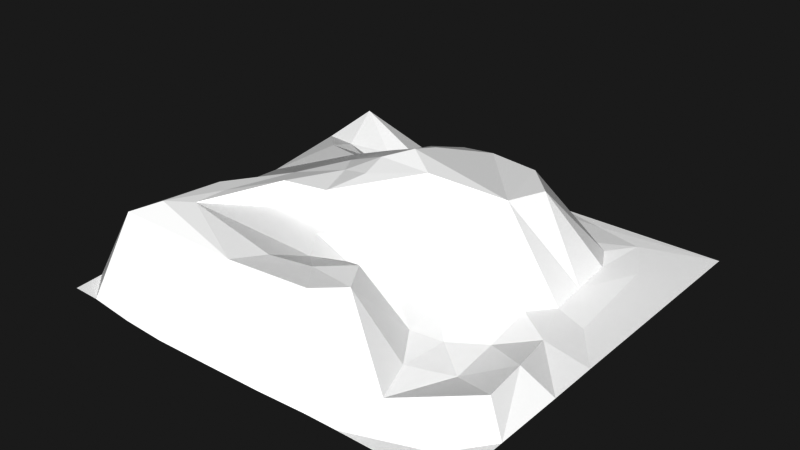 # Source: racingcollision.blend  (saved by Blender 4.0.36; exported with 4.5.12 LTS)
import bpy
from mathutils import Matrix  # noqa: F401  (used for matrix-valued properties, if any)

bpy.ops.wm.read_factory_settings(use_empty=True)
scene = bpy.context.scene
scene.name = 'Scene'

# ---- collections
col_collection = bpy.data.collections.new('Collection'); scene.collection.children.link(col_collection)

# ---- materials (node trees are filled in below, after node groups)
mat_grass_001 = bpy.data.materials.new('grass.001')
mat_grass_001.diffuse_color = (0.4534, 0.5137, 0.02241, 1.0)
mat_grass_001.roughness = 1.0
mat_road_001 = bpy.data.materials.new('road.001')
mat_road_001.diffuse_color = (0.116, 0.116, 0.116, 1.0)
mat_road_001.roughness = 1.0
mat_hill_001 = bpy.data.materials.new('hill.001')
mat_hill_001.diffuse_color = (0.3485, 0.1643, 0.04794, 1.0)
mat_hill_001.roughness = 1.0

# ---- material node trees
mat_grass_001.use_nodes = True; mat_grass_001.node_tree.nodes.clear()
_N = mat_grass_001.node_tree.nodes; _L = mat_grass_001.node_tree.links
n0 = _N.new('ShaderNodeBsdfPrincipled'); n0.name = 'Principled BSDF'; n0.location = (10, 300)
n0.inputs[3].default_value = 1.45
n1 = _N.new('ShaderNodeOutputMaterial'); n1.name = 'Material Output'; n1.location = (300, 300)
_L.new(n0.outputs[0], n1.inputs[0])
n1.is_active_output = True
mat_road_001.use_nodes = True; mat_road_001.node_tree.nodes.clear()
_N = mat_road_001.node_tree.nodes; _L = mat_road_001.node_tree.links
n0 = _N.new('ShaderNodeBsdfPrincipled'); n0.name = 'Principled BSDF'; n0.location = (10, 300)
n0.inputs[3].default_value = 1.45
n1 = _N.new('ShaderNodeOutputMaterial'); n1.name = 'Material Output'; n1.location = (300, 300)
_L.new(n0.outputs[0], n1.inputs[0])
n1.is_active_output = True
mat_hill_001.use_nodes = True; mat_hill_001.node_tree.nodes.clear()
_N = mat_hill_001.node_tree.nodes; _L = mat_hill_001.node_tree.links
n0 = _N.new('ShaderNodeBsdfPrincipled'); n0.name = 'Principled BSDF'; n0.location = (10, 300)
n0.inputs[3].default_value = 1.45
n1 = _N.new('ShaderNodeOutputMaterial'); n1.name = 'Material Output'; n1.location = (300, 300)
_L.new(n0.outputs[0], n1.inputs[0])
n1.is_active_output = True

# ---- world
world_world = bpy.data.worlds.new('World'); scene.world = world_world
world_world.use_nodes = True; world_world.node_tree.nodes.clear()
_N = world_world.node_tree.nodes; _L = world_world.node_tree.links
n0 = _N.new('ShaderNodeOutputWorld'); n0.name = 'World Output'; n0.location = (300, 300)
n1 = _N.new('ShaderNodeBackground'); n1.name = 'Background'; n1.location = (10, 300)
n1.inputs[0].default_value = (0.05088, 0.05088, 0.05088, 1.0)
_L.new(n1.outputs[0], n0.inputs[0])
n0.is_active_output = True
world_world.color = (1.0, 1.0, 1.0)
world_world.use_sun_shadow = False
world_world.sun_shadow_jitter_overblur = 0.0

# ---- meshes
me_plane_002 = bpy.data.meshes.new('Plane.002')
me_plane_002.from_pydata([(-1.009, -0.9889, -9.686e-08), (-1.01, -0.08418, 1.788e-07), (0.1259, -1.014, -5.215e-08), (-0.04004, 1.001, 0.0), (-1.039, -0.4167, -0.02676), (0.5091, -1.0, -4.785e-08), (-0.4163, -1.026, 2.98e-08), (-0.0733, -0.5069, 0.2815), (-0.5449, 0.5095, 0.1746), (1.0, -1.0, -1.911e-07), (-0.7507, 1.001, -1.421e-14), (-1.021, 0.1933, 8.941e-08), (-0.2067, -1.022, -5.96e-08), (0.002045, 0.7442, 0.04459), (-0.05264, -0.2072, 0.2521), (-1.019, -0.1937, 8.941e-08), (-0.09451, 0.1802, 0.5143), (0.6824, 0.1644, 0.01863), (0.1826, -0.4995, 0.3286), (0.6687, -0.5053, 0.03065), (-0.7465, -0.6859, 0.3843), (-0.7161, -0.398, 0.3792), (-0.4224, 0.7387, 0.1023), (-0.5106, 0.2462, 0.3489), (0.5035, 0.7522, 0.02394), (0.6611, 0.3636, 0.01734), (-0.2293, 0.2035, 0.4627), (0.1758, -0.7775, 0.3487), (0.1509, -0.2612, 0.1481), (-0.2472, -0.2216, 0.415), (-1.023, -0.8461, 2.98e-08), (-0.019, 0.8734, 0.02269), (0.3602, -1.002, 0.0), (-1.025, 0.4431, 1.49e-07), (-0.6307, -1.016, -4.47e-08), (-0.07712, 0.303, 0.4856), (-0.3072, -0.03822, 0.4287), (0.6156, 0.01427, 0.04841), (0.5234, -0.121, 0.07093), (0.5044, -0.622, 0.07379), (-0.6178, 0.417, 0.2618), (-0.8989, 0.5032, 0.257), (-0.3856, 0.605, 0.09427), (0.4117, 0.9345, 0.004131), (-1.037, -0.6953, 2.98e-08), (1.001, -0.3494, 9.499e-08), (-1.006, 0.823, -8.941e-08), (-0.869, -0.9915, -4.47e-08), (-0.1775, -0.05021, 0.4539), (0.8316, 0.1179, 0.002059), (0.5048, -0.3757, 0.05097), (0.387, -0.4424, 0.09048), (-0.4674, -0.2528, 0.4065), (-0.7443, 0.4804, 0.2629), (0.576, 0.7123, 0.02158), (0.4343, 0.4087, 0.388), (0.3966, 0.1826, 0.416), (0.1439, 0.9121, 0.01949), (0.281, 0.5617, 0.3884), (0.1559, 0.7617, 0.03874), (0.3096, 0.765, 0.03144), (-0.2271, 0.4614, 0.3991), (-0.9092, 0.1211, 0.2011), (-0.8818, 0.7769, 0.3154), (-0.8454, -0.7943, 0.3436), (0.5749, -0.8184, 0.06588), (0.8565, -0.872, -0.001475), (0.2273, -0.4127, 0.1257), (0.3508, -0.22, 0.09361), (0.8431, -0.3531, 0.07888), (-0.387, -0.2882, 0.3119), (0.6572, 0.8722, 0.00516), (0.6395, 0.592, 0.01353), (-0.1823, -0.3536, 0.2857), (0.6416, -0.2496, 0.03098), (-0.009136, -0.3605, 0.2182), (0.07078, 0.06599, 0.4859), (0.06294, -0.6319, 0.3365), (-0.514, -0.1405, 0.3922), (-0.8741, -0.1554, 0.2316), (-0.2174, -0.8054, 0.3427), (-0.6307, -0.6078, 0.3841), (-0.6282, 0.6262, 0.1987), (-0.202, 0.08354, 0.4793), (-0.3668, 0.06469, 0.4236), (-0.4325, 0.3331, 0.342), (0.05214, 0.5608, 0.4074), (0.7785, 0.6475, 0.003446), (-0.7536, 0.3639, 0.2923), (-0.134, -0.6709, 0.3361), (-0.6222, -0.4541, 0.3864), (0.8779, -0.5902, 0.09212), (0.2708, -0.645, 0.3283), (0.7751, -0.08934, 0.02891), (1.0, -0.1061, -1.912e-07), (1.0, -0.6867, 9.546e-08), (-1.001, 1.001, -1.49e-07), (0.1752, 1.0, -4.785e-08), (-0.4425, 0.9999, -4.75e-08), (-0.876, 1.001, -4.778e-08), (1.0, 1.0, -0.001462), (-0.09005, 0.5316, 0.407), (1.0, 0.5332, -0.0007313)], [], [(94, 49, 93), (38, 56, 68), (39, 51, 92), (77, 7, 89), (22, 98, 63), (40, 53, 88), (35, 86, 101), (55, 58, 56), (86, 60, 59), (58, 24, 60), (85, 61, 42), (76, 16, 83), (88, 41, 62), (89, 7, 81), (79, 78, 62), (92, 18, 77), (67, 28, 75), (50, 68, 51), (93, 37, 74), (29, 48, 36), (101, 13, 42), (87, 71, 72), (54, 71, 24), (55, 72, 54), (25, 72, 55), (71, 43, 24), (61, 101, 42), (8, 22, 82), (70, 14, 29), (81, 70, 52), (52, 29, 36), (91, 69, 19), (95, 69, 91), (19, 50, 39), (38, 37, 56), (50, 74, 38), (51, 28, 67), (51, 67, 18), (18, 75, 7), (2, 32, 27), (27, 77, 80), (9, 95, 66), (5, 66, 65), (90, 52, 78), (64, 15, 4), (21, 79, 64), (79, 1, 15), (47, 80, 64), (6, 80, 34), (64, 44, 30), (47, 30, 0), (64, 4, 44), (12, 27, 80), (80, 81, 20), (8, 82, 53), (63, 46, 33), (53, 63, 41), (46, 99, 96), (62, 23, 88), (78, 23, 62), (78, 84, 23), (1, 62, 11), (11, 62, 33), (83, 16, 26), (48, 76, 83), (84, 26, 23), (36, 83, 84), (85, 8, 40), (23, 85, 40), (86, 59, 13), (31, 97, 3), (13, 57, 31), (56, 86, 35), (56, 35, 16), (49, 25, 17), (37, 17, 56), (25, 55, 56), (94, 87, 49), (43, 97, 57), (60, 43, 57), (23, 40, 88), (20, 90, 21), (20, 81, 90), (91, 19, 65), (66, 95, 91), (65, 92, 27), (28, 68, 76), (45, 93, 69), (22, 3, 98), (87, 100, 71), (78, 36, 84), (40, 8, 53), (17, 25, 56), (86, 58, 60), (58, 54, 24), (84, 83, 26), (88, 53, 41), (63, 10, 99), (64, 20, 21), (79, 21, 78), (93, 17, 37), (73, 75, 14), (101, 86, 13), (54, 72, 71), (25, 87, 72), (43, 71, 100), (70, 73, 14), (7, 73, 70), (7, 75, 73), (52, 70, 29), (81, 7, 70), (95, 45, 69), (19, 74, 50), (19, 69, 74), (38, 74, 37), (69, 93, 74), (51, 68, 28), (39, 50, 51), (75, 28, 14), (18, 67, 75), (14, 28, 76), (27, 32, 65), (32, 5, 65), (77, 18, 7), (27, 92, 77), (5, 9, 66), (65, 19, 39), (90, 78, 21), (90, 81, 52), (64, 79, 15), (1, 79, 62), (64, 80, 20), (47, 34, 80), (47, 64, 30), (12, 2, 27), (6, 12, 80), (80, 89, 81), (82, 22, 63), (53, 82, 63), (41, 63, 33), (46, 63, 99), (62, 41, 33), (36, 48, 83), (85, 42, 8), (23, 26, 85), (55, 54, 58), (31, 57, 97), (13, 59, 57), (59, 60, 57), (76, 56, 16), (56, 58, 86), (49, 87, 25), (43, 100, 97), (60, 24, 43), (61, 35, 101), (26, 16, 35), (63, 98, 10), (80, 77, 89), (78, 52, 36), (66, 91, 65), (92, 51, 18), (65, 39, 92), (76, 68, 56), (50, 38, 68), (93, 49, 17), (45, 94, 93), (29, 76, 48), (29, 14, 76), (22, 31, 3), (22, 42, 31), (42, 13, 31), (26, 35, 85), (61, 85, 35), (8, 42, 22), (87, 94, 102, 100)])
me_plane_002.polygons.foreach_set('material_index', [0, 2, 2, 0, 2, 1, 0, 0, 2, 2, 2, 0, 0, 0, 0, 1, 1, 1, 1, 0, 2, 1, 1, 2, 2, 1, 2, 1, 2, 0, 0, 0, 0, 0, 2, 1, 1, 2, 1, 2, 1, 0, 0, 1, 2, 0, 2, 2, 2, 2, 0, 2, 2, 1, 1, 2, 0, 0, 0, 0, 0, 2, 2, 1, 0, 0, 1, 2, 1, 2, 0, 1, 0, 0, 1, 2, 2, 0, 0, 1, 1, 1, 1, 0, 0, 2, 2, 0, 0, 0, 1, 1, 2, 2, 2, 1, 0, 2, 0, 0, 1, 1, 2, 1, 1, 0, 0, 0, 1, 2, 0, 0, 0, 0, 1, 0, 1, 0, 1, 2, 2, 2, 0, 1, 1, 0, 0, 1, 0, 2, 2, 0, 2, 2, 2, 2, 1, 0, 0, 2, 2, 2, 0, 2, 1, 2, 0, 1, 1, 0, 0, 1, 0, 1, 0, 1, 2, 1, 1, 0, 2, 2, 2, 1, 1, 0, 0, 2, 0, 1, 1, 1, 0, 1, 0])
_uv = me_plane_002.uv_layers.new(name='UVMap')
_uv.uv.foreach_set('vector', [1.0, 0.447, 0.9375, 0.5402, 0.9048, 0.4375, 0.75, 0.4375, 0.6917, 0.5, 0.6875, 0.3891, 0.75, 0.1937, 0.6875, 0.2845, 0.6361, 0.1875, 0.5498, 0.1875, 0.475, 0.25, 0.4262, 0.1875, 0.2493, 0.8889, 0.2817, 1.0, 0.1273, 0.8912, 0.25, 0.6875, 0.1358, 0.75, 0.1835, 0.6856, 0.4786, 0.6875, 0.5, 0.75, 0.4375, 0.75, 0.6671, 0.6875, 0.5625, 0.75, 0.5625, 0.6875, 0.5366, 0.8125, 0.65, 0.875, 0.5625, 0.875, 0.6875, 0.8125, 0.75, 0.875, 0.65, 0.875, 0.3125, 0.6875, 0.375, 0.7456, 0.3125, 0.7888, 0.5058, 0.5463, 0.4725, 0.625, 0.4175, 0.5625, 0.1835, 0.6856, 0.0625, 0.75, 0.0628, 0.5615, 0.4262, 0.1875, 0.3546, 0.25, 0.2518, 0.193, 0.0625, 0.3924, 0.1853, 0.4405, 0.0628, 0.5615, 0.6361, 0.1875, 0.6124, 0.25, 0.5498, 0.1875, 0.625, 0.3125, 0.5733, 0.375, 0.5114, 0.3125, 0.75, 0.313, 0.6875, 0.3891, 0.6875, 0.2845, 0.9048, 0.4375, 0.8125, 0.5, 0.8125, 0.4375, 0.3434, 0.4094, 0.3853, 0.5, 0.3142, 0.5017, 0.4375, 0.8125, 0.5, 0.875, 0.3771, 0.8146, 0.8825, 0.8145, 0.8147, 0.8781, 0.8125, 0.8125, 0.75, 0.8125, 0.8147, 0.8781, 0.75, 0.875, 0.75, 0.75, 0.8125, 0.8125, 0.75, 0.8125, 0.875, 0.6657, 0.8125, 0.8125, 0.7845, 0.6938, 0.8147, 0.8781, 0.7242, 0.9375, 0.75, 0.875, 0.375, 0.7456, 0.4375, 0.8125, 0.3771, 0.8146, 0.25, 0.75, 0.2493, 0.8889, 0.1875, 0.8125, 0.3423, 0.3125, 0.4968, 0.375, 0.3434, 0.4094, 0.2518, 0.193, 0.3423, 0.3125, 0.25, 0.3372, 0.25, 0.3372, 0.3434, 0.4094, 0.3142, 0.5017, 0.9375, 0.2049, 0.875, 0.339, 0.8333, 0.25, 1.0, 0.1566, 0.9375, 0.3447, 0.9375, 0.2049, 0.8333, 0.25, 0.75, 0.313, 0.75, 0.1937, 0.75, 0.4375, 0.8125, 0.5, 0.6917, 0.5, 0.75, 0.313, 0.8125, 0.4375, 0.75, 0.4375, 0.6875, 0.2845, 0.5733, 0.375, 0.625, 0.3125, 0.6875, 0.2845, 0.625, 0.3125, 0.6124, 0.25, 0.6124, 0.25, 0.5114, 0.3125, 0.475, 0.25, 0.5612, 0.0, 0.6875, 0.0009072, 0.5799, 0.0625, 0.6033, 0.125, 0.5498, 0.1875, 0.387, 0.125, 1.0, 0.0, 1.0, 0.1566, 0.9283, 0.0625, 0.7546, 0.0, 0.9283, 0.0625, 0.8701, 0.1201, 0.1875, 0.2139, 0.25, 0.3372, 0.1853, 0.4405, 0.0625, 0.1513, 0.0, 0.3768, 0.0, 0.25, 0.125, 0.3933, 0.0625, 0.3924, 0.0625, 0.1513, 0.0625, 0.3924, 0.0, 0.4453, 0.0, 0.3768, 0.07065, 0.0, 0.3247, 0.0625, 0.08373, 0.0625, 0.2932, 0.0, 0.3247, 0.0625, 0.1875, 0.0, 0.08373, 0.0625, 0.0, 0.1273, 0.0, 0.0625, 0.07065, 0.0, 0.0, 0.0625, 0.0, 0.0, 0.0625, 0.1513, 0.0, 0.25, 0.0, 0.1273, 0.3955, 0.0, 0.5799, 0.0625, 0.3247, 0.0625, 0.387, 0.125, 0.2518, 0.193, 0.1288, 0.1441, 0.25, 0.75, 0.1875, 0.8125, 0.1358, 0.75, 0.0625, 0.8853, 0.0, 0.9091, 0.0, 0.721, 0.1358, 0.75, 0.0625, 0.8853, 0.0625, 0.75, 0.0, 0.9091, 0.0625, 1.0, 0.0, 1.0, 0.0628, 0.5615, 0.209, 0.6091, 0.1835, 0.6856, 0.1853, 0.4405, 0.209, 0.6091, 0.0628, 0.5615, 0.1853, 0.4405, 0.2966, 0.5582, 0.209, 0.6091, 0.0, 0.4453, 0.0628, 0.5615, 0.0, 0.5984, 0.0, 0.5984, 0.0628, 0.5615, 0.0, 0.721, 0.4175, 0.5625, 0.4725, 0.625, 0.3553, 0.625, 0.3853, 0.5, 0.5058, 0.5463, 0.4175, 0.5625, 0.2966, 0.5582, 0.3553, 0.625, 0.209, 0.6091, 0.3142, 0.5017, 0.4175, 0.5625, 0.2966, 0.5582, 0.3125, 0.6875, 0.25, 0.75, 0.25, 0.6875, 0.209, 0.6091, 0.3125, 0.6875, 0.25, 0.6875, 0.5366, 0.8125, 0.5625, 0.875, 0.5, 0.875, 0.4889, 0.9375, 0.5876, 1.0, 0.4802, 1.0, 0.5, 0.875, 0.5708, 0.9375, 0.4889, 0.9375, 0.5625, 0.6875, 0.5, 0.75, 0.4786, 0.6875, 0.5625, 0.625, 0.4786, 0.6875, 0.4725, 0.625, 0.9375, 0.5402, 0.875, 0.6657, 0.875, 0.5469, 0.8125, 0.5, 0.875, 0.5469, 0.7694, 0.5625, 0.875, 0.6657, 0.7845, 0.6938, 0.7759, 0.625, 1.0, 0.447, 0.8825, 0.8145, 0.9375, 0.5402, 0.7242, 0.9375, 0.5876, 1.0, 0.5708, 0.9375, 0.65, 0.875, 0.7242, 0.9375, 0.5708, 0.9375, 0.209, 0.6091, 0.25, 0.6875, 0.1835, 0.6856, 0.1288, 0.1441, 0.1875, 0.2139, 0.125, 0.3933, 0.1288, 0.1441, 0.2518, 0.193, 0.1875, 0.2139, 0.9375, 0.2049, 0.8333, 0.25, 0.8702, 0.1875, 0.9375, 0.125, 1.0, 0.1566, 0.9375, 0.2049, 0.8038, 0.1215, 0.6361, 0.1875, 0.6033, 0.125, 0.5733, 0.375, 0.6875, 0.3891, 0.625, 0.4678, 1.0, 0.3252, 0.9048, 0.4375, 0.9375, 0.3447, 0.32, 0.9375, 0.4802, 1.0, 0.2817, 1.0, 0.8825, 0.8145, 1.0, 1.0, 0.8147, 0.8781, 0.1853, 0.4405, 0.3142, 0.5017, 0.2966, 0.5582, 0.25, 0.6875, 0.25, 0.75, 0.1358, 0.75, 0.875, 0.5469, 0.875, 0.6657, 0.7759, 0.625, 0.5366, 0.8125, 0.625, 0.8125, 0.65, 0.875, 0.6875, 0.8125, 0.75, 0.8125, 0.75, 0.875, 0.2966, 0.5582, 0.4175, 0.5625, 0.3553, 0.625, 0.1835, 0.6856, 0.1358, 0.75, 0.0625, 0.75, 0.1273, 0.8912, 0.125, 1.0, 0.0625, 1.0, 0.0625, 0.1513, 0.1288, 0.1441, 0.125, 0.3933, 0.0625, 0.3924, 0.125, 0.3933, 0.1853, 0.4405, 0.9048, 0.4375, 0.875, 0.5469, 0.8125, 0.5, 0.4375, 0.3125, 0.5114, 0.3125, 0.4968, 0.375, 0.4375, 0.8125, 0.5366, 0.8125, 0.5, 0.875, 0.75, 0.8125, 0.8125, 0.8125, 0.8147, 0.8781, 0.875, 0.6657, 0.8825, 0.8145, 0.8125, 0.8125, 0.7242, 0.9375, 0.8147, 0.8781, 1.0, 1.0, 0.3423, 0.3125, 0.4375, 0.3125, 0.4968, 0.375, 0.475, 0.25, 0.4375, 0.3125, 0.3423, 0.3125, 0.475, 0.25, 0.5114, 0.3125, 0.4375, 0.3125, 0.25, 0.3372, 0.3423, 0.3125, 0.3434, 0.4094, 0.2518, 0.193, 0.3546, 0.25, 0.3423, 0.3125, 1.0, 0.1566, 1.0, 0.3252, 0.9375, 0.3447, 0.8333, 0.25, 0.8125, 0.3536, 0.75, 0.313, 0.8333, 0.25, 0.875, 0.339, 0.8125, 0.3536, 0.75, 0.4375, 0.8125, 0.4375, 0.8125, 0.5, 0.875, 0.339, 0.9048, 0.4375, 0.8125, 0.4375, 0.6875, 0.2845, 0.6875, 0.3891, 0.5733, 0.375, 0.75, 0.1937, 0.75, 0.313, 0.6875, 0.2845, 0.5114, 0.3125, 0.5733, 0.375, 0.4968, 0.375, 0.6124, 0.25, 0.625, 0.3125, 0.5114, 0.3125, 0.4968, 0.375, 0.5733, 0.375, 0.4715, 0.4375, 0.5799, 0.0625, 0.6875, 0.0009072, 0.8038, 0.1215, 0.6875, 0.0009072, 0.7546, 0.0, 0.8038, 0.1215, 0.5498, 0.1875, 0.6124, 0.25, 0.475, 0.25, 0.6033, 0.125, 0.6361, 0.1875, 0.5498, 0.1875, 0.7546, 0.0, 1.0, 0.0, 0.9283, 0.0625, 0.8702, 0.1875, 0.8333, 0.25, 0.75, 0.1937, 0.1875, 0.2139, 0.1853, 0.4405, 0.125, 0.3933, 0.1875, 0.2139, 0.2518, 0.193, 0.25, 0.3372, 0.0625, 0.1513, 0.0625, 0.3924, 0.0, 0.3768, 0.0, 0.4453, 0.0625, 0.3924, 0.0628, 0.5615, 0.08373, 0.0625, 0.3247, 0.0625, 0.1288, 0.1441, 0.07065, 0.0, 0.1875, 0.0, 0.3247, 0.0625, 0.07065, 0.0, 0.08373, 0.0625, 0.0, 0.0625, 0.3955, 0.0, 0.5612, 0.0, 0.5799, 0.0625, 0.2932, 0.0, 0.3955, 0.0, 0.3247, 0.0625, 0.387, 0.125, 0.4262, 0.1875, 0.2518, 0.193, 0.1875, 0.8125, 0.2493, 0.8889, 0.1273, 0.8912, 0.1358, 0.75, 0.1875, 0.8125, 0.1273, 0.8912, 0.0625, 0.75, 0.0625, 0.8853, 0.0, 0.721, 0.0, 0.9091, 0.0625, 0.8853, 0.0625, 1.0, 0.0628, 0.5615, 0.0625, 0.75, 0.0, 0.721, 0.3142, 0.5017, 0.3853, 0.5, 0.4175, 0.5625, 0.3125, 0.6875, 0.3125, 0.7888, 0.25, 0.75, 0.209, 0.6091, 0.3553, 0.625, 0.3125, 0.6875, 0.75, 0.75, 0.75, 0.8125, 0.6875, 0.8125, 0.4889, 0.9375, 0.5708, 0.9375, 0.5876, 1.0, 0.5, 0.875, 0.5625, 0.875, 0.5708, 0.9375, 0.5625, 0.875, 0.65, 0.875, 0.5708, 0.9375, 0.5795, 0.5625, 0.5625, 0.625, 0.4725, 0.625, 0.5625, 0.6875, 0.5625, 0.75, 0.5, 0.75, 0.9375, 0.5402, 0.8825, 0.8145, 0.875, 0.6657, 0.7242, 0.9375, 1.0, 1.0, 0.5876, 1.0, 0.65, 0.875, 0.75, 0.875, 0.7242, 0.9375, 0.375, 0.7456, 0.4786, 0.6875, 0.4375, 0.75, 0.3553, 0.625, 0.4725, 0.625, 0.4786, 0.6875, 0.1273, 0.8912, 0.2817, 1.0, 0.125, 1.0, 0.387, 0.125, 0.5498, 0.1875, 0.4262, 0.1875, 0.1853, 0.4405, 0.25, 0.3372, 0.3142, 0.5017, 0.9375, 0.125, 0.9375, 0.2049, 0.8702, 0.1875, 0.6361, 0.1875, 0.6875, 0.2845, 0.6124, 0.25, 0.8038, 0.1215, 0.75, 0.1937, 0.6361, 0.1875, 0.625, 0.4678, 0.6875, 0.3891, 0.6917, 0.5, 0.75, 0.313, 0.75, 0.4375, 0.6875, 0.3891, 0.9048, 0.4375, 0.9375, 0.5402, 0.875, 0.5469, 1.0, 0.3252, 1.0, 0.447, 0.9048, 0.4375, 0.3434, 0.4094, 0.4715, 0.4375, 0.3853, 0.5, 0.3434, 0.4094, 0.4968, 0.375, 0.4715, 0.4375, 0.32, 0.9375, 0.4889, 0.9375, 0.4802, 1.0, 0.3354, 0.875, 0.3771, 0.8146, 0.4889, 0.9375, 0.3771, 0.8146, 0.5, 0.875, 0.4889, 0.9375, 0.3553, 0.625, 0.4786, 0.6875, 0.3125, 0.6875, 0.375, 0.7456, 0.3125, 0.6875, 0.4786, 0.6875, 0.25, 0.75, 0.3125, 0.7888, 0.2493, 0.8889, 0.8825, 0.8145, 1.0, 0.447, 0.5, 0.2235, 0.0, 0.0])
me_plane_002.materials.append(mat_grass_001)
me_plane_002.materials.append(mat_road_001)
me_plane_002.materials.append(mat_hill_001)
me_plane_002.update()

# ---- objects
ob_plane = bpy.data.objects.new('Plane', me_plane_002)

# ---- transforms, parenting, visibility, modifiers, constraints
ob_plane.location = (-9.767, 2.21, -9.599)
ob_plane.scale = (58.66, 58.66, 58.66)

# ---- collection membership
col_collection.objects.link(ob_plane)

# ---- scene / render settings (as saved in the file)
scene.frame_start = 1; scene.frame_end = 250; scene.frame_set(131)
scene.render.engine = 'BLENDER_WORKBENCH'
scene.cycles.sampling_pattern = 'TABULATED_SOBOL'
scene.view_settings.view_transform = 'Raw'
scene.view_settings.exposure = 0.661
scene.view_settings.gamma = 1.102
bpy.context.view_layer.update()

# ---- added for rendering (the .blend has no active camera and no usable light): camera, sun
cam_auto = bpy.data.cameras.new('AutoCamera')
cam_auto.lens = 50.0
cam_auto.sensor_width = 36.0
cam_auto.clip_end = 2787.36
ob_auto_camera = bpy.data.objects.new('AutoCamera', cam_auto)
scene.collection.objects.link(ob_auto_camera)
ob_auto_camera.location = (147.958, -189.102, 131.76)
ob_auto_camera.rotation_euler = (1.09748, -7.21219e-08, 0.694738)
scene.camera = ob_auto_camera
light_auto_sun = bpy.data.lights.new('AutoSun', 'SUN')
light_auto_sun.energy = 3.0
light_auto_sun.angle = 0.0523599
ob_auto_sun = bpy.data.objects.new('AutoSun', light_auto_sun)
scene.collection.objects.link(ob_auto_sun)
ob_auto_sun.rotation_euler = (0.872665, 0.174533, 0.523599)
bpy.context.view_layer.update()
